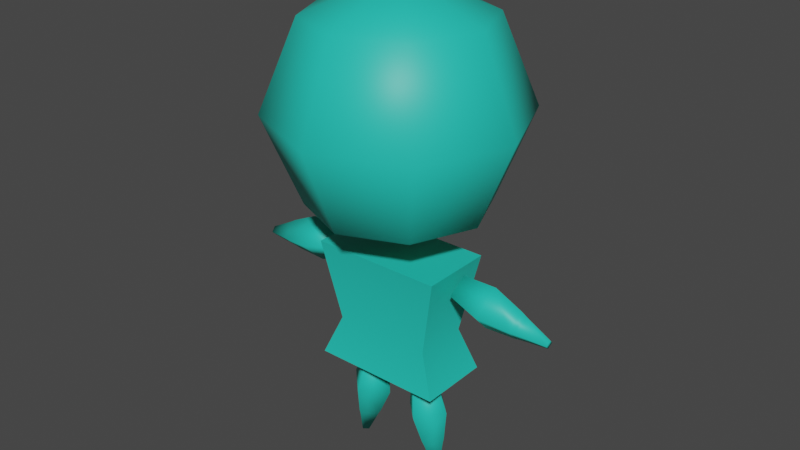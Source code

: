 # Source: player.blend  (saved by Blender 2.93.20; exported with 4.5.12 LTS)
import bpy
from mathutils import Matrix  # noqa: F401  (used for matrix-valued properties, if any)

bpy.ops.wm.read_factory_settings(use_empty=True)
scene = bpy.context.scene
scene.name = 'Scene'

# ---- collections
col_collection = bpy.data.collections.new('Collection'); scene.collection.children.link(col_collection)

# ---- materials (node trees are filled in below, after node groups)
mat_player_0 = bpy.data.materials.new('player_0')
mat_player_0.use_transparent_shadow = False

# ---- material node trees
mat_player_0.use_nodes = True; mat_player_0.node_tree.nodes.clear()
_N = mat_player_0.node_tree.nodes; _L = mat_player_0.node_tree.links
n0 = _N.new('ShaderNodeBsdfPrincipled'); n0.name = 'Principled BSDF'; n0.location = (10, 300)
n0.distribution = 'GGX'
n0.subsurface_method = 'BURLEY'
n0.inputs[0].default_value = (0.0182, 0.5926, 0.4806, 1.0)
n0.inputs[3].default_value = 1.45
n0.inputs[27].default_value = (0.0, 0.0, 0.0, 1.0)
n0.inputs[28].default_value = 1.0
n1 = _N.new('ShaderNodeOutputMaterial'); n1.name = 'Material Output'; n1.location = (300, 300)
_L.new(n0.outputs[0], n1.inputs[0])
n1.is_active_output = True

# ---- world
world_world = bpy.data.worlds.new('World'); scene.world = world_world
world_world.use_nodes = True; world_world.node_tree.nodes.clear()
_N = world_world.node_tree.nodes; _L = world_world.node_tree.links
n0 = _N.new('ShaderNodeOutputWorld'); n0.name = 'World Output'; n0.location = (300, 300)
n1 = _N.new('ShaderNodeBackground'); n1.name = 'Background'; n1.location = (10, 300)
n1.inputs[0].default_value = (0.05088, 0.05088, 0.05088, 1.0)
_L.new(n1.outputs[0], n0.inputs[0])
n0.is_active_output = True
world_world.color = (0.05088, 0.05088, 0.05088)
world_world.use_sun_shadow = False
world_world.sun_shadow_jitter_overblur = 0.0

# ---- meshes
me_player = bpy.data.meshes.new('player')
me_player.from_pydata([(0.1448, -0.09364, 0.2737), (0.121, -0.0641, 0.41), (0.05252, -6.586e-09, 0.2576), (0.0579, -7.711e-09, 0.399), (0.237, -1.546e-08, 0.2897), (0.1842, -1.378e-08, 0.421), (0.1448, 0.09364, 0.2737), (0.121, 0.0641, 0.41), (0.1657, -0.06228, 0.1536), (0.1043, -7.69e-09, 0.143), (0.227, -1.359e-08, 0.1643), (0.1657, 0.06228, 0.1536), (0.1697, -0.0532, 0.1302), (0.1173, -8.06e-09, 0.1211), (0.2222, -1.31e-08, 0.1393), (0.1697, 0.0532, 0.1302), (0.1888, -0.0187, 0.0208), (0.1704, -9.786e-09, 0.01759), (0.2072, -1.156e-08, 0.024), (0.1888, 0.0187, 0.0208), (0.425, -0.09364, 0.8461), (0.2893, -0.0641, 0.8733), (0.4066, -7.331e-08, 0.7542), (0.2767, -6.298e-08, 0.8104), (0.4434, -1.025e-07, 0.9379), (0.3019, -8.299e-08, 0.9361), (0.425, 0.09364, 0.8461), (0.2893, 0.0641, 0.8733), (0.5445, -0.06228, 0.8221), (0.5322, -9.073e-08, 0.761), (0.5567, -1.102e-07, 0.8832), (0.5445, 0.06228, 0.8221), (0.5678, -0.0532, 0.8174), (0.5573, -9.461e-08, 0.7653), (0.5783, -1.112e-07, 0.8696), (0.5678, 0.0532, 0.8174), (0.6767, -0.0187, 0.7956), (0.673, -1.119e-07, 0.7772), (0.6804, -1.177e-07, 0.8139), (0.6767, 0.0187, 0.7956), (0.3536, 0.3536, 1.5), (0.5, -4.948e-08, 1.5), (0.25, -0.25, 1.854), (-0.25, -0.25, 1.854), (-0.3536, -0.3536, 1.5), (-0.25, 0.25, 1.854), (-0.25, 0.25, 1.146), (-0.27, -0.1486, 0.4452), (-0.27, 0.1486, 0.4452), (0.27, -0.1486, 0.4452), (0.27, -0.1486, 0.9452), (0.27, 0.1486, 0.4452), (0.27, 0.1486, 0.9452), (-0.2019, -0.1112, 0.6129), (-0.2019, 0.1112, 0.6129), (0.2019, 0.1112, 0.6129), (-0.1448, -0.09364, 0.2737), (-0.121, -0.0641, 0.41), (-0.05252, -6.586e-09, 0.2576), (-0.0579, -7.711e-09, 0.399), (-0.237, -1.546e-08, 0.2897), (-0.1842, -1.378e-08, 0.421), (-0.1448, 0.09364, 0.2737), (-0.121, 0.0641, 0.41), (-0.1657, -0.06228, 0.1536), (-0.1043, -7.69e-09, 0.143), (-0.227, -1.359e-08, 0.1643), (-0.1657, 0.06228, 0.1536), (-0.1697, -0.0532, 0.1302), (-0.1173, -8.06e-09, 0.1211), (-0.2222, -1.31e-08, 0.1393), (-0.1697, 0.0532, 0.1302), (-0.1888, -0.0187, 0.0208), (-0.1704, -9.786e-09, 0.01759), (-0.2072, -1.156e-08, 0.024), (-0.1888, 0.0187, 0.0208), (-0.425, -0.09364, 0.8461), (-0.2893, -0.0641, 0.8733), (-0.4066, -7.331e-08, 0.7542), (-0.2767, -6.298e-08, 0.8104), (-0.4434, -1.025e-07, 0.9379), (-0.3019, -8.299e-08, 0.9361), (-0.425, 0.09364, 0.8461), (-0.2893, 0.0641, 0.8733), (-0.5445, -0.06228, 0.8221), (-0.5322, -9.073e-08, 0.761), (-0.5567, -1.102e-07, 0.8832), (-0.5445, 0.06228, 0.8221), (-0.5678, -0.0532, 0.8174), (-0.5573, -9.461e-08, 0.7653), (-0.5783, -1.112e-07, 0.8696), (-0.5678, 0.0532, 0.8174), (-0.6767, -0.0187, 0.7956), (-0.673, -1.119e-07, 0.7772), (-0.6804, -1.177e-07, 0.8139), (-0.6767, 0.0187, 0.7956), (0.0, 0.3536, 1.854), (0.0, 0.5, 1.5), (0.0, 0.3536, 1.146), (-0.3536, 0.3536, 1.5), (-0.3536, -6.438e-08, 1.854), (-0.5, -4.948e-08, 1.5), (-0.3536, -6.438e-08, 1.146), (-0.25, -0.25, 1.146), (0.0, -6.549e-08, 1.0), (0.0, -0.3536, 1.854), (0.0, -0.5, 1.5), (0.0, -0.3536, 1.146), (0.0, -9.64e-08, 2.0), (0.3536, -0.3536, 1.5), (0.25, -0.25, 1.146), (0.3536, -6.438e-08, 1.854), (0.3536, -6.438e-08, 1.146), (0.25, 0.25, 1.854), (0.25, 0.25, 1.146), (-0.27, -0.1486, 0.9452), (-0.27, 0.1486, 0.9452), (0.2019, -0.1112, 0.6129)], [], [(0, 1, 3, 2), (2, 3, 7, 6), (6, 7, 5, 4), (4, 5, 1, 0), (4, 0, 8, 10), (7, 3, 1, 5), (10, 8, 12, 14), (2, 6, 11, 9), (0, 2, 9, 8), (6, 4, 10, 11), (13, 15, 19, 17), (9, 11, 15, 13), (11, 10, 14, 15), (8, 9, 13, 12), (17, 19, 18, 16), (15, 14, 18, 19), (12, 13, 17, 16), (14, 12, 16, 18), (20, 21, 23, 22), (22, 23, 27, 26), (26, 27, 25, 24), (24, 25, 21, 20), (24, 20, 28, 30), (27, 23, 21, 25), (30, 28, 32, 34), (22, 26, 31, 29), (20, 22, 29, 28), (26, 24, 30, 31), (33, 35, 39, 37), (29, 31, 35, 33), (31, 30, 34, 35), (28, 29, 33, 32), (37, 39, 38, 36), (35, 34, 38, 39), (32, 33, 37, 36), (34, 32, 36, 38), (97, 96, 113, 40), (98, 97, 40, 114), (40, 113, 111, 41), (114, 40, 41, 112), (41, 111, 42, 109), (112, 41, 109, 110), (111, 108, 42), (109, 42, 105, 106), (42, 108, 105), (106, 105, 43, 44), (107, 106, 44, 103), (105, 108, 43), (43, 108, 100), (44, 43, 100, 101), (103, 44, 101, 102), (102, 101, 99, 46), (100, 108, 45), (104, 102, 46), (101, 100, 45, 99), (46, 99, 97, 98), (45, 108, 96), (104, 46, 98), (99, 45, 96, 97), (53, 115, 116, 54), (54, 116, 52, 55), (55, 52, 50, 117), (117, 50, 115, 53), (48, 51, 49, 47), (52, 116, 115, 50), (49, 117, 53, 47), (51, 55, 117, 49), (48, 54, 55, 51), (47, 53, 54, 48), (56, 58, 59, 57), (58, 62, 63, 59), (62, 60, 61, 63), (60, 56, 57, 61), (60, 66, 64, 56), (63, 61, 57, 59), (66, 70, 68, 64), (58, 65, 67, 62), (56, 64, 65, 58), (62, 67, 66, 60), (69, 73, 75, 71), (65, 69, 71, 67), (67, 71, 70, 66), (64, 68, 69, 65), (73, 72, 74, 75), (71, 75, 74, 70), (68, 72, 73, 69), (70, 74, 72, 68), (76, 78, 79, 77), (78, 82, 83, 79), (82, 80, 81, 83), (80, 76, 77, 81), (80, 86, 84, 76), (83, 81, 77, 79), (86, 90, 88, 84), (78, 85, 87, 82), (76, 84, 85, 78), (82, 87, 86, 80), (89, 93, 95, 91), (85, 89, 91, 87), (87, 91, 90, 86), (84, 88, 89, 85), (93, 92, 94, 95), (91, 95, 94, 90), (88, 92, 93, 89), (90, 94, 92, 88), (104, 103, 102), (104, 107, 103), (104, 110, 107), (107, 110, 109, 106), (104, 112, 110), (111, 113, 108), (104, 114, 112), (113, 96, 108), (104, 98, 114)])
me_player.polygons.foreach_set('use_smooth', [True] * 114)
_k = set([(47, 48), (47, 49), (47, 53), (48, 51), (48, 54), (49, 51), (49, 117), (50, 52), (50, 115), (50, 117), (51, 55), (52, 55), (52, 116), (53, 115), (54, 116), (115, 116)])
me_player.attributes.new('sharp_edge', 'BOOLEAN', 'EDGE').data.foreach_set('value', [ (min(e.vertices), max(e.vertices)) in _k for e in me_player.edges])
_uv = me_player.uv_layers.new(name='UVMap')
_uv.uv.foreach_set('vector', [0.375, 0.0, 0.625, 0.0, 0.625, 0.25, 0.375, 0.25, 0.375, 0.25, 0.625, 0.25, 0.625, 0.5, 0.375, 0.5, 0.375, 0.5, 0.625, 0.5, 0.625, 0.75, 0.375, 0.75, 0.375, 0.75, 0.625, 0.75, 0.625, 1.0, 0.375, 1.0, 0.375, 0.75, 0.375, 1.0, 0.375, 1.0, 0.375, 0.75, 0.625, 0.5, 0.875, 0.5, 0.875, 0.75, 0.625, 0.75, 0.375, 0.75, 0.375, 1.0, 0.375, 1.0, 0.375, 0.75, 0.375, 0.25, 0.375, 0.5, 0.375, 0.5, 0.375, 0.25, 0.375, 0.0, 0.375, 0.25, 0.375, 0.25, 0.375, 0.0, 0.375, 0.5, 0.375, 0.75, 0.375, 0.75, 0.375, 0.5, 0.375, 0.25, 0.375, 0.5, 0.375, 0.5, 0.375, 0.25, 0.375, 0.25, 0.375, 0.5, 0.375, 0.5, 0.375, 0.25, 0.375, 0.5, 0.375, 0.75, 0.375, 0.75, 0.375, 0.5, 0.375, 0.0, 0.375, 0.25, 0.375, 0.25, 0.375, 0.0, 0.125, 0.5, 0.375, 0.5, 0.375, 0.75, 0.125, 0.75, 0.375, 0.5, 0.375, 0.75, 0.375, 0.75, 0.375, 0.5, 0.375, 0.0, 0.375, 0.25, 0.375, 0.25, 0.375, 0.0, 0.375, 0.75, 0.375, 1.0, 0.375, 1.0, 0.375, 0.75, 0.375, 0.0, 0.625, 0.0, 0.625, 0.25, 0.375, 0.25, 0.375, 0.25, 0.625, 0.25, 0.625, 0.5, 0.375, 0.5, 0.375, 0.5, 0.625, 0.5, 0.625, 0.75, 0.375, 0.75, 0.375, 0.75, 0.625, 0.75, 0.625, 1.0, 0.375, 1.0, 0.375, 0.75, 0.375, 1.0, 0.375, 1.0, 0.375, 0.75, 0.625, 0.5, 0.875, 0.5, 0.875, 0.75, 0.625, 0.75, 0.375, 0.75, 0.375, 1.0, 0.375, 1.0, 0.375, 0.75, 0.375, 0.25, 0.375, 0.5, 0.375, 0.5, 0.375, 0.25, 0.375, 0.0, 0.375, 0.25, 0.375, 0.25, 0.375, 0.0, 0.375, 0.5, 0.375, 0.75, 0.375, 0.75, 0.375, 0.5, 0.375, 0.25, 0.375, 0.5, 0.375, 0.5, 0.375, 0.25, 0.375, 0.25, 0.375, 0.5, 0.375, 0.5, 0.375, 0.25, 0.375, 0.5, 0.375, 0.75, 0.375, 0.75, 0.375, 0.5, 0.375, 0.0, 0.375, 0.25, 0.375, 0.25, 0.375, 0.0, 0.125, 0.5, 0.375, 0.5, 0.375, 0.75, 0.125, 0.75, 0.375, 0.5, 0.375, 0.75, 0.375, 0.75, 0.375, 0.5, 0.375, 0.0, 0.375, 0.25, 0.375, 0.25, 0.375, 0.0, 0.375, 0.75, 0.375, 1.0, 0.375, 1.0, 0.375, 0.75, 0.75, 0.5, 0.75, 0.75, 0.625, 0.75, 0.625, 0.5, 0.75, 0.25, 0.75, 0.5, 0.625, 0.5, 0.625, 0.25, 0.625, 0.5, 0.625, 0.75, 0.5, 0.75, 0.5, 0.5, 0.625, 0.25, 0.625, 0.5, 0.5, 0.5, 0.5, 0.25, 0.5, 0.5, 0.5, 0.75, 0.375, 0.75, 0.375, 0.5, 0.5, 0.25, 0.5, 0.5, 0.375, 0.5, 0.375, 0.25, 0.5, 0.75, 0.4375, 1.0, 0.375, 0.75, 0.375, 0.5, 0.375, 0.75, 0.25, 0.75, 0.25, 0.5, 0.375, 0.75, 0.3125, 1.0, 0.25, 0.75, 0.25, 0.5, 0.25, 0.75, 0.125, 0.75, 0.125, 0.5, 0.25, 0.25, 0.25, 0.5, 0.125, 0.5, 0.125, 0.25, 0.25, 0.75, 0.1875, 1.0, 0.125, 0.75, 0.125, 0.75, 0.0625, 1.0, 0.0, 0.75, 0.125, 0.5, 0.125, 0.75, 0.0, 0.75, 0.0, 0.5, 0.125, 0.25, 0.125, 0.5, 0.0, 0.5, 0.0, 0.25, 1.0, 0.25, 1.0, 0.5, 0.875, 0.5, 0.875, 0.25, 1.0, 0.75, 0.9375, 1.0, 0.875, 0.75, 0.9375, 0.0, 1.0, 0.25, 0.875, 0.25, 1.0, 0.5, 1.0, 0.75, 0.875, 0.75, 0.875, 0.5, 0.875, 0.25, 0.875, 0.5, 0.75, 0.5, 0.75, 0.25, 0.875, 0.75, 0.8125, 1.0, 0.75, 0.75, 0.8125, 0.0, 0.875, 0.25, 0.75, 0.25, 0.875, 0.5, 0.875, 0.75, 0.75, 0.75, 0.75, 0.5, 0.5, 0.0, 0.625, 0.0, 0.625, 0.25, 0.5, 0.25, 0.5, 0.25, 0.625, 0.25, 0.625, 0.5, 0.5, 0.5, 0.5, 0.5, 0.625, 0.5, 0.625, 0.75, 0.5, 0.75, 0.5, 0.75, 0.625, 0.75, 0.625, 1.0, 0.5, 1.0, 0.125, 0.5, 0.375, 0.5, 0.375, 0.75, 0.125, 0.75, 0.625, 0.5, 0.875, 0.5, 0.875, 0.75, 0.625, 0.75, 0.375, 0.75, 0.5, 0.75, 0.5, 1.0, 0.375, 1.0, 0.375, 0.5, 0.5, 0.5, 0.5, 0.75, 0.375, 0.75, 0.375, 0.25, 0.5, 0.25, 0.5, 0.5, 0.375, 0.5, 0.375, 0.0, 0.5, 0.0, 0.5, 0.25, 0.375, 0.25, 0.375, 0.0, 0.375, 0.25, 0.625, 0.25, 0.625, 0.0, 0.375, 0.25, 0.375, 0.5, 0.625, 0.5, 0.625, 0.25, 0.375, 0.5, 0.375, 0.75, 0.625, 0.75, 0.625, 0.5, 0.375, 0.75, 0.375, 1.0, 0.625, 1.0, 0.625, 0.75, 0.375, 0.75, 0.375, 0.75, 0.375, 1.0, 0.375, 1.0, 0.625, 0.5, 0.625, 0.75, 0.875, 0.75, 0.875, 0.5, 0.375, 0.75, 0.375, 0.75, 0.375, 1.0, 0.375, 1.0, 0.375, 0.25, 0.375, 0.25, 0.375, 0.5, 0.375, 0.5, 0.375, 0.0, 0.375, 0.0, 0.375, 0.25, 0.375, 0.25, 0.375, 0.5, 0.375, 0.5, 0.375, 0.75, 0.375, 0.75, 0.375, 0.25, 0.375, 0.25, 0.375, 0.5, 0.375, 0.5, 0.375, 0.25, 0.375, 0.25, 0.375, 0.5, 0.375, 0.5, 0.375, 0.5, 0.375, 0.5, 0.375, 0.75, 0.375, 0.75, 0.375, 0.0, 0.375, 0.0, 0.375, 0.25, 0.375, 0.25, 0.125, 0.5, 0.125, 0.75, 0.375, 0.75, 0.375, 0.5, 0.375, 0.5, 0.375, 0.5, 0.375, 0.75, 0.375, 0.75, 0.375, 0.0, 0.375, 0.0, 0.375, 0.25, 0.375, 0.25, 0.375, 0.75, 0.375, 0.75, 0.375, 1.0, 0.375, 1.0, 0.375, 0.0, 0.375, 0.25, 0.625, 0.25, 0.625, 0.0, 0.375, 0.25, 0.375, 0.5, 0.625, 0.5, 0.625, 0.25, 0.375, 0.5, 0.375, 0.75, 0.625, 0.75, 0.625, 0.5, 0.375, 0.75, 0.375, 1.0, 0.625, 1.0, 0.625, 0.75, 0.375, 0.75, 0.375, 0.75, 0.375, 1.0, 0.375, 1.0, 0.625, 0.5, 0.625, 0.75, 0.875, 0.75, 0.875, 0.5, 0.375, 0.75, 0.375, 0.75, 0.375, 1.0, 0.375, 1.0, 0.375, 0.25, 0.375, 0.25, 0.375, 0.5, 0.375, 0.5, 0.375, 0.0, 0.375, 0.0, 0.375, 0.25, 0.375, 0.25, 0.375, 0.5, 0.375, 0.5, 0.375, 0.75, 0.375, 0.75, 0.375, 0.25, 0.375, 0.25, 0.375, 0.5, 0.375, 0.5, 0.375, 0.25, 0.375, 0.25, 0.375, 0.5, 0.375, 0.5, 0.375, 0.5, 0.375, 0.5, 0.375, 0.75, 0.375, 0.75, 0.375, 0.0, 0.375, 0.0, 0.375, 0.25, 0.375, 0.25, 0.125, 0.5, 0.125, 0.75, 0.375, 0.75, 0.375, 0.5, 0.375, 0.5, 0.375, 0.5, 0.375, 0.75, 0.375, 0.75, 0.375, 0.0, 0.375, 0.0, 0.375, 0.25, 0.375, 0.25, 0.375, 0.75, 0.375, 0.75, 0.375, 1.0, 0.375, 1.0, 0.4375, 0.0, 0.375, 0.25, 0.5, 0.25, 0.3125, 0.0, 0.25, 0.25, 0.375, 0.25, 0.1875, 0.0, 0.125, 0.25, 0.25, 0.25, 0.25, 0.25, 0.125, 0.25, 0.125, 0.5, 0.25, 0.5, 0.0625, 0.0, 0.0, 0.25, 0.125, 0.25, 1.0, 0.75, 0.875, 0.75, 0.9375, 1.0, 0.9375, 0.0, 0.875, 0.25, 1.0, 0.25, 0.875, 0.75, 0.75, 0.75, 0.8125, 1.0, 0.8125, 0.0, 0.75, 0.25, 0.875, 0.25])
me_player.materials.append(mat_player_0)
me_player.use_remesh_fix_poles = True
me_player.use_remesh_preserve_attributes = False
me_player.update()
arm_armature = bpy.data.armatures.new('Armature')  # bones are not reproduced

# ---- objects
ob_player = bpy.data.objects.new('player', me_player)
ob_armature = bpy.data.objects.new('Armature', arm_armature)

# ---- transforms, parenting, visibility, modifiers, constraints
ob_player.parent = ob_armature
ob_player.location = (0.0, 0.0, 0.0)
_vg = ob_player.vertex_groups.new(name='Body')
_vg.add([47, 48, 49, 50, 51, 52, 53, 54, 55, 115, 116, 117], 1.0, 'REPLACE')
_vg = ob_player.vertex_groups.new(name='Head')
_vg.add([40, 41, 42, 43, 44, 45, 46, 96, 97, 98, 99, 100, 101, 102, 103, 104, 105, 106, 107, 108, 109, 110, 111, 112, 113, 114], 1.0, 'REPLACE')
_vg = ob_player.vertex_groups.new(name='ArmUpperLeft')
_vg.add([20, 21, 22, 23, 24, 25, 26, 27, 28, 29, 30, 31], 1.0, 'REPLACE')
_vg = ob_player.vertex_groups.new(name='ArmLowerLeft')
_vg.add([32, 33, 34, 35, 36, 37, 38, 39], 1.0, 'REPLACE')
_vg = ob_player.vertex_groups.new(name='attachment HandLeft')
_vg = ob_player.vertex_groups.new(name='LegUpperLeft')
_vg.add([0, 1, 2, 3, 4, 5, 6, 7, 8, 9, 10, 11], 1.0, 'REPLACE')
_vg = ob_player.vertex_groups.new(name='LegLowerLeft')
_vg.add([12, 13, 14, 15, 16, 17, 18, 19], 1.0, 'REPLACE')
_vg = ob_player.vertex_groups.new(name='ArmUpperRight')
_vg.add([76, 77, 78, 79, 80, 81, 82, 83, 84, 85, 86, 87], 1.0, 'REPLACE')
_vg = ob_player.vertex_groups.new(name='ArmLowerRight')
_vg.add([88, 89, 90, 91, 92, 93, 94, 95], 1.0, 'REPLACE')
_vg = ob_player.vertex_groups.new(name='attachment HandRight')
_vg = ob_player.vertex_groups.new(name='LegUpperRight')
_vg.add([56, 57, 58, 59, 60, 61, 62, 63, 64, 65, 66, 67], 1.0, 'REPLACE')
_vg = ob_player.vertex_groups.new(name='LegLowerRight')
_vg.add([68, 69, 70, 71, 72, 73, 74, 75], 1.0, 'REPLACE')
_m = ob_player.modifiers.new('EdgeSplit', 'EDGE_SPLIT')
_m.split_angle = 1.6
_m = ob_player.modifiers.new('Armature', 'ARMATURE')
_m.object = ob_armature
ob_armature.location = (0.0, 0.0, 0.0)

# ---- collection membership
col_collection.objects.link(ob_player)
col_collection.objects.link(ob_armature)

# ---- scene / render settings (as saved in the file)
scene.frame_start = 1; scene.frame_end = 250; scene.frame_set(0)
scene.render.engine = 'BLENDER_EEVEE_NEXT'
scene.cycles.use_denoising = False
scene.cycles.samples = 128
scene.cycles.sampling_pattern = 'TABULATED_SOBOL'
scene.cycles.use_adaptive_sampling = False
scene.cycles.use_light_tree = False
scene.view_settings.view_transform = 'Filmic'
bpy.context.view_layer.update()

# ---- added for rendering (the .blend has no active camera and no usable light): camera, sun
cam_auto = bpy.data.cameras.new('AutoCamera')
cam_auto.lens = 50.0
cam_auto.sensor_width = 36.0
cam_auto.clip_end = 1000.0
ob_auto_camera = bpy.data.objects.new('AutoCamera', cam_auto)
scene.collection.objects.link(ob_auto_camera)
ob_auto_camera.location = (2.36215, -2.83459, 2.93231)
ob_auto_camera.rotation_euler = (1.09748, -7.21219e-08, 0.694738)
scene.camera = ob_auto_camera
light_auto_sun = bpy.data.lights.new('AutoSun', 'SUN')
light_auto_sun.energy = 3.0
light_auto_sun.angle = 0.0523599
ob_auto_sun = bpy.data.objects.new('AutoSun', light_auto_sun)
scene.collection.objects.link(ob_auto_sun)
ob_auto_sun.rotation_euler = (0.872665, 0.174533, 0.523599)
bpy.context.view_layer.update()
